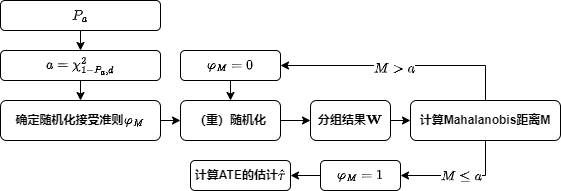

The diagram above was exported from draw.io. Its source (the exported page's mxGraphModel, read from the mxfile embedded in the PNG):
<mxGraphModel dx="1194" dy="657" grid="1" gridSize="10" guides="1" tooltips="1" connect="1" arrows="1" fold="1" page="1" pageScale="1" pageWidth="827" pageHeight="1169" math="1" shadow="0">
  <root>
    <mxCell id="0" />
    <mxCell id="1" parent="0" />
    <mxCell id="z3d7wLWe4Apsd8v-35SV-123" style="edgeStyle=orthogonalEdgeStyle;rounded=0;orthogonalLoop=1;jettySize=auto;html=1;exitX=0.5;exitY=1;exitDx=0;exitDy=0;entryX=0.5;entryY=0;entryDx=0;entryDy=0;fontFamily=Helvetica;fontSize=12;fontColor=default;" edge="1" parent="1" source="z3d7wLWe4Apsd8v-35SV-1" target="z3d7wLWe4Apsd8v-35SV-122">
      <mxGeometry relative="1" as="geometry" />
    </mxCell>
    <mxCell id="z3d7wLWe4Apsd8v-35SV-1" value="\(P_a\)" style="rounded=1;whiteSpace=wrap;html=1;" vertex="1" parent="1">
      <mxGeometry x="50" y="80" width="160" height="30" as="geometry" />
    </mxCell>
    <mxCell id="z3d7wLWe4Apsd8v-35SV-131" style="edgeStyle=orthogonalEdgeStyle;rounded=0;orthogonalLoop=1;jettySize=auto;html=1;exitX=1;exitY=0.5;exitDx=0;exitDy=0;entryX=0;entryY=0.5;entryDx=0;entryDy=0;fontFamily=Helvetica;fontSize=12;fontColor=default;" edge="1" parent="1" source="z3d7wLWe4Apsd8v-35SV-120" target="z3d7wLWe4Apsd8v-35SV-127">
      <mxGeometry relative="1" as="geometry" />
    </mxCell>
    <mxCell id="z3d7wLWe4Apsd8v-35SV-120" value="&lt;b&gt;确定随机化接受准则\(\varphi_M\)&lt;/b&gt;" style="rounded=1;whiteSpace=wrap;html=1;" vertex="1" parent="1">
      <mxGeometry x="50" y="180" width="160" height="40" as="geometry" />
    </mxCell>
    <mxCell id="z3d7wLWe4Apsd8v-35SV-124" style="edgeStyle=orthogonalEdgeStyle;rounded=0;orthogonalLoop=1;jettySize=auto;html=1;exitX=0.5;exitY=1;exitDx=0;exitDy=0;entryX=0.5;entryY=0;entryDx=0;entryDy=0;fontFamily=Helvetica;fontSize=12;fontColor=default;" edge="1" parent="1" source="z3d7wLWe4Apsd8v-35SV-122" target="z3d7wLWe4Apsd8v-35SV-120">
      <mxGeometry relative="1" as="geometry" />
    </mxCell>
    <mxCell id="z3d7wLWe4Apsd8v-35SV-122" value="\(a=\chi^2_{1-P_a, d}\)" style="rounded=1;whiteSpace=wrap;html=1;" vertex="1" parent="1">
      <mxGeometry x="50" y="130" width="160" height="30" as="geometry" />
    </mxCell>
    <mxCell id="z3d7wLWe4Apsd8v-35SV-150" style="edgeStyle=orthogonalEdgeStyle;rounded=0;orthogonalLoop=1;jettySize=auto;html=1;exitX=1;exitY=0.5;exitDx=0;exitDy=0;entryX=0;entryY=0.5;entryDx=0;entryDy=0;fontFamily=Helvetica;fontSize=12;fontColor=default;" edge="1" parent="1" source="z3d7wLWe4Apsd8v-35SV-127" target="z3d7wLWe4Apsd8v-35SV-149">
      <mxGeometry relative="1" as="geometry" />
    </mxCell>
    <mxCell id="z3d7wLWe4Apsd8v-35SV-127" value="&lt;b&gt;（重）随机化&lt;/b&gt;" style="rounded=1;whiteSpace=wrap;html=1;" vertex="1" parent="1">
      <mxGeometry x="230" y="180" width="100" height="40" as="geometry" />
    </mxCell>
    <mxCell id="z3d7wLWe4Apsd8v-35SV-139" style="edgeStyle=orthogonalEdgeStyle;rounded=0;orthogonalLoop=1;jettySize=auto;html=1;exitX=0.5;exitY=0;exitDx=0;exitDy=0;entryX=1;entryY=0.5;entryDx=0;entryDy=0;fontFamily=Helvetica;fontSize=12;fontColor=default;" edge="1" parent="1" source="z3d7wLWe4Apsd8v-35SV-130" target="z3d7wLWe4Apsd8v-35SV-136">
      <mxGeometry relative="1" as="geometry" />
    </mxCell>
    <mxCell id="z3d7wLWe4Apsd8v-35SV-141" value="\(M&amp;gt;a\)" style="edgeLabel;html=1;align=center;verticalAlign=middle;resizable=0;points=[];fontSize=12;fontFamily=Helvetica;fontColor=default;" vertex="1" connectable="0" parent="z3d7wLWe4Apsd8v-35SV-139">
      <mxGeometry x="0.0545" y="2" relative="1" as="geometry">
        <mxPoint as="offset" />
      </mxGeometry>
    </mxCell>
    <mxCell id="z3d7wLWe4Apsd8v-35SV-145" style="edgeStyle=orthogonalEdgeStyle;rounded=0;orthogonalLoop=1;jettySize=auto;html=1;exitX=0.5;exitY=1;exitDx=0;exitDy=0;entryX=1;entryY=0.5;entryDx=0;entryDy=0;fontFamily=Helvetica;fontSize=12;fontColor=default;" edge="1" parent="1" source="z3d7wLWe4Apsd8v-35SV-130" target="z3d7wLWe4Apsd8v-35SV-147">
      <mxGeometry relative="1" as="geometry">
        <mxPoint x="710" y="200" as="targetPoint" />
      </mxGeometry>
    </mxCell>
    <mxCell id="z3d7wLWe4Apsd8v-35SV-146" value="\(M\leq a\)" style="edgeLabel;html=1;align=center;verticalAlign=middle;resizable=0;points=[];fontSize=12;fontFamily=Helvetica;fontColor=default;" vertex="1" connectable="0" parent="z3d7wLWe4Apsd8v-35SV-145">
      <mxGeometry relative="1" as="geometry">
        <mxPoint as="offset" />
      </mxGeometry>
    </mxCell>
    <mxCell id="z3d7wLWe4Apsd8v-35SV-130" value="&lt;b&gt;计算Mahalanobis距离M&lt;/b&gt;" style="rounded=1;whiteSpace=wrap;html=1;" vertex="1" parent="1">
      <mxGeometry x="460" y="180" width="150" height="40" as="geometry" />
    </mxCell>
    <mxCell id="z3d7wLWe4Apsd8v-35SV-142" style="edgeStyle=orthogonalEdgeStyle;rounded=0;orthogonalLoop=1;jettySize=auto;html=1;exitX=0.5;exitY=1;exitDx=0;exitDy=0;entryX=0.5;entryY=0;entryDx=0;entryDy=0;fontFamily=Helvetica;fontSize=12;fontColor=default;" edge="1" parent="1" source="z3d7wLWe4Apsd8v-35SV-136" target="z3d7wLWe4Apsd8v-35SV-127">
      <mxGeometry relative="1" as="geometry" />
    </mxCell>
    <mxCell id="z3d7wLWe4Apsd8v-35SV-136" value="\(\varphi_M=0\)" style="rounded=1;whiteSpace=wrap;html=1;" vertex="1" parent="1">
      <mxGeometry x="230" y="130" width="100" height="30" as="geometry" />
    </mxCell>
    <mxCell id="z3d7wLWe4Apsd8v-35SV-153" style="edgeStyle=orthogonalEdgeStyle;rounded=0;orthogonalLoop=1;jettySize=auto;html=1;exitX=0;exitY=0.5;exitDx=0;exitDy=0;entryX=1;entryY=0.5;entryDx=0;entryDy=0;fontFamily=Helvetica;fontSize=12;fontColor=default;" edge="1" parent="1" source="z3d7wLWe4Apsd8v-35SV-147" target="z3d7wLWe4Apsd8v-35SV-152">
      <mxGeometry relative="1" as="geometry" />
    </mxCell>
    <mxCell id="z3d7wLWe4Apsd8v-35SV-147" value="\(\varphi_M=1\)" style="rounded=1;whiteSpace=wrap;html=1;" vertex="1" parent="1">
      <mxGeometry x="370" y="240" width="80" height="30" as="geometry" />
    </mxCell>
    <mxCell id="z3d7wLWe4Apsd8v-35SV-151" style="edgeStyle=orthogonalEdgeStyle;rounded=0;orthogonalLoop=1;jettySize=auto;html=1;exitX=1;exitY=0.5;exitDx=0;exitDy=0;entryX=0;entryY=0.5;entryDx=0;entryDy=0;fontFamily=Helvetica;fontSize=12;fontColor=default;" edge="1" parent="1" source="z3d7wLWe4Apsd8v-35SV-149" target="z3d7wLWe4Apsd8v-35SV-130">
      <mxGeometry relative="1" as="geometry" />
    </mxCell>
    <mxCell id="z3d7wLWe4Apsd8v-35SV-149" value="&lt;b&gt;分组结果\(\mathbf{W}\)&lt;/b&gt;" style="rounded=1;whiteSpace=wrap;html=1;" vertex="1" parent="1">
      <mxGeometry x="360" y="180" width="80" height="40" as="geometry" />
    </mxCell>
    <mxCell id="z3d7wLWe4Apsd8v-35SV-152" value="&lt;b&gt;计算ATE的估计\(\hat{\tau}\)&lt;/b&gt;" style="rounded=1;whiteSpace=wrap;html=1;" vertex="1" parent="1">
      <mxGeometry x="240" y="240" width="100" height="30" as="geometry" />
    </mxCell>
  </root>
</mxGraphModel>